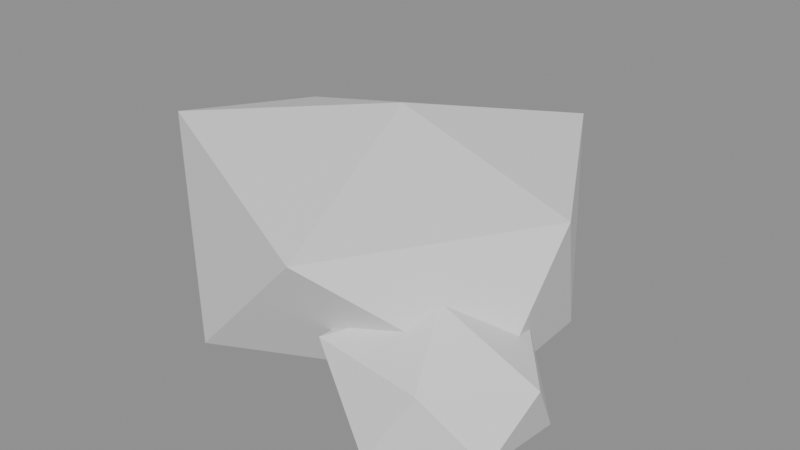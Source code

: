 # Source: rock_red.blend  (saved by Blender 5.2.44; exported with 4.5.12 LTS)
import bpy
from mathutils import Matrix  # noqa: F401  (used for matrix-valued properties, if any)

bpy.ops.wm.read_factory_settings(use_empty=True)
scene = bpy.context.scene
scene.name = 'Scene'

# ---- collections
col_rock_red_gridguides = bpy.data.collections.new('rock_red_GridGuides'); scene.collection.children.link(col_rock_red_gridguides)

# ---- materials (node trees are filled in below, after node groups)
mat_halka_vertexcolor = bpy.data.materials.new('HALKA_VertexColor')

# ---- material node trees
mat_halka_vertexcolor.use_nodes = True; mat_halka_vertexcolor.node_tree.nodes.clear()
_N = mat_halka_vertexcolor.node_tree.nodes; _L = mat_halka_vertexcolor.node_tree.links
n0 = _N.new('ShaderNodeBsdfPrincipled'); n0.name = 'Principled BSDF'; n0.location = (-200, 100)
n0.inputs[10].default_value = 0.005
n1 = _N.new('ShaderNodeOutputMaterial'); n1.name = 'Material Output'; n1.location = (200, 100)
_L.new(n0.outputs[0], n1.inputs[0])
n1.is_active_output = True

# ---- meshes
me_rock_red_mesh = bpy.data.meshes.new('rock_red_Mesh')
me_rock_red_mesh.from_pydata([(-0.02863, 0.04239, 0.0), (0.1541, -0.05824, 0.0489), (-0.09302, -0.1285, 0.01607), (-0.2086, 0.008505, 0.03629), (-0.07896, 0.1421, 0.05125), (0.1311, 0.08216, 0.02586), (0.04228, -0.1594, 0.1503), (-0.1906, -0.05669, 0.1767), (-0.1592, 0.08108, 0.1579), (0.06371, 0.1929, 0.1632), (0.1632, 0.01318, 0.1572), (-0.01945, 0.04023, 0.198), (0.1059, -0.07659, 0.0), (0.1879, -0.1177, 0.02439), (0.1071, -0.1566, 0.01322), (0.03644, -0.0825, 0.01096), (0.08817, 0.0003809, 0.01569), (0.1883, -0.03661, 0.01543), (0.1412, -0.1401, 0.07573), (0.03991, -0.1281, 0.07685), (0.05588, -0.04634, 0.08611), (0.1441, -0.006645, 0.07544), (0.2035, -0.07957, 0.07549), (0.1125, -0.07721, 0.1119)], [], [(0, 1, 2), (1, 0, 5), (0, 2, 3), (0, 3, 4), (0, 4, 5), (1, 5, 10), (2, 1, 6), (3, 2, 7), (4, 3, 8), (5, 4, 9), (1, 10, 6), (2, 6, 7), (3, 7, 8), (4, 8, 9), (5, 9, 10), (6, 10, 11), (7, 6, 11), (8, 7, 11), (9, 8, 11), (10, 9, 11), (12, 13, 14), (13, 12, 17), (12, 14, 15), (12, 15, 16), (12, 16, 17), (13, 17, 22), (14, 13, 18), (15, 14, 19), (16, 15, 20), (17, 16, 21), (13, 22, 18), (14, 18, 19), (15, 19, 20), (16, 20, 21), (17, 21, 22), (18, 22, 23), (19, 18, 23), (20, 19, 23), (21, 20, 23), (22, 21, 23)])
_ca = me_rock_red_mesh.color_attributes.new('Col', 'FLOAT_COLOR', 'CORNER')
_ca.data.foreach_set('color', [0.1329, 0.03689, 0.02956, 1.0, 0.1329, 0.03689, 0.02956, 1.0, 0.1329, 0.03689, 0.02956, 1.0, 0.1329, 0.03689, 0.02956, 1.0, 0.1329, 0.03689, 0.02956, 1.0, 0.1329, 0.03689, 0.02956, 1.0, 0.1329, 0.03689, 0.02956, 1.0, 0.1329, 0.03689, 0.02956, 1.0, 0.1329, 0.03689, 0.02956, 1.0, 0.1329, 0.03689, 0.02956, 1.0, 0.1329, 0.03689, 0.02956, 1.0, 0.1329, 0.03689, 0.02956, 1.0, 0.1329, 0.03689, 0.02956, 1.0, 0.1329, 0.03689, 0.02956, 1.0, 0.1329, 0.03689, 0.02956, 1.0, 0.2542, 0.06848, 0.04374, 1.0, 0.2542, 0.06848, 0.04374, 1.0, 0.2542, 0.06848, 0.04374, 1.0, 0.1329, 0.03689, 0.02956, 1.0, 0.1329, 0.03689, 0.02956, 1.0, 0.1329, 0.03689, 0.02956, 1.0, 0.2542, 0.06848, 0.04374, 1.0, 0.2542, 0.06848, 0.04374, 1.0, 0.2542, 0.06848, 0.04374, 1.0, 0.2542, 0.06848, 0.04374, 1.0, 0.2542, 0.06848, 0.04374, 1.0, 0.2542, 0.06848, 0.04374, 1.0, 0.1329, 0.03689, 0.02956, 1.0, 0.1329, 0.03689, 0.02956, 1.0, 0.1329, 0.03689, 0.02956, 1.0, 0.3968, 0.117, 0.06848, 1.0, 0.3968, 0.117, 0.06848, 1.0, 0.3968, 0.117, 0.06848, 1.0, 0.3968, 0.117, 0.06848, 1.0, 0.3968, 0.117, 0.06848, 1.0, 0.3968, 0.117, 0.06848, 1.0, 0.3968, 0.117, 0.06848, 1.0, 0.3968, 0.117, 0.06848, 1.0, 0.3968, 0.117, 0.06848, 1.0, 0.3968, 0.117, 0.06848, 1.0, 0.3968, 0.117, 0.06848, 1.0, 0.3968, 0.117, 0.06848, 1.0, 0.2542, 0.06848, 0.04374, 1.0, 0.2542, 0.06848, 0.04374, 1.0, 0.2542, 0.06848, 0.04374, 1.0, 0.5841, 0.2307, 0.1329, 1.0, 0.5841, 0.2307, 0.1329, 1.0, 0.5841, 0.2307, 0.1329, 1.0, 0.5841, 0.2307, 0.1329, 1.0, 0.5841, 0.2307, 0.1329, 1.0, 0.5841, 0.2307, 0.1329, 1.0, 0.5841, 0.2307, 0.1329, 1.0, 0.5841, 0.2307, 0.1329, 1.0, 0.5841, 0.2307, 0.1329, 1.0, 0.5841, 0.2307, 0.1329, 1.0, 0.5841, 0.2307, 0.1329, 1.0, 0.5841, 0.2307, 0.1329, 1.0, 0.5841, 0.2307, 0.1329, 1.0, 0.5841, 0.2307, 0.1329, 1.0, 0.5841, 0.2307, 0.1329, 1.0, 0.1329, 0.03689, 0.02956, 1.0, 0.1329, 0.03689, 0.02956, 1.0, 0.1329, 0.03689, 0.02956, 1.0, 0.1329, 0.03689, 0.02956, 1.0, 0.1329, 0.03689, 0.02956, 1.0, 0.1329, 0.03689, 0.02956, 1.0, 0.1329, 0.03689, 0.02956, 1.0, 0.1329, 0.03689, 0.02956, 1.0, 0.1329, 0.03689, 0.02956, 1.0, 0.1329, 0.03689, 0.02956, 1.0, 0.1329, 0.03689, 0.02956, 1.0, 0.1329, 0.03689, 0.02956, 1.0, 0.1329, 0.03689, 0.02956, 1.0, 0.1329, 0.03689, 0.02956, 1.0, 0.1329, 0.03689, 0.02956, 1.0, 0.2542, 0.06848, 0.04374, 1.0, 0.2542, 0.06848, 0.04374, 1.0, 0.2542, 0.06848, 0.04374, 1.0, 0.2542, 0.06848, 0.04374, 1.0, 0.2542, 0.06848, 0.04374, 1.0, 0.2542, 0.06848, 0.04374, 1.0, 0.1329, 0.03689, 0.02956, 1.0, 0.1329, 0.03689, 0.02956, 1.0, 0.1329, 0.03689, 0.02956, 1.0, 0.2542, 0.06848, 0.04374, 1.0, 0.2542, 0.06848, 0.04374, 1.0, 0.2542, 0.06848, 0.04374, 1.0, 0.2542, 0.06848, 0.04374, 1.0, 0.2542, 0.06848, 0.04374, 1.0, 0.2542, 0.06848, 0.04374, 1.0, 0.3968, 0.117, 0.06848, 1.0, 0.3968, 0.117, 0.06848, 1.0, 0.3968, 0.117, 0.06848, 1.0, 0.3968, 0.117, 0.06848, 1.0, 0.3968, 0.117, 0.06848, 1.0, 0.3968, 0.117, 0.06848, 1.0, 0.3968, 0.117, 0.06848, 1.0, 0.3968, 0.117, 0.06848, 1.0, 0.3968, 0.117, 0.06848, 1.0, 0.3968, 0.117, 0.06848, 1.0, 0.3968, 0.117, 0.06848, 1.0, 0.3968, 0.117, 0.06848, 1.0, 0.3968, 0.117, 0.06848, 1.0, 0.3968, 0.117, 0.06848, 1.0, 0.3968, 0.117, 0.06848, 1.0, 0.5841, 0.2307, 0.1329, 1.0, 0.5841, 0.2307, 0.1329, 1.0, 0.5841, 0.2307, 0.1329, 1.0, 0.5841, 0.2307, 0.1329, 1.0, 0.5841, 0.2307, 0.1329, 1.0, 0.5841, 0.2307, 0.1329, 1.0, 0.5841, 0.2307, 0.1329, 1.0, 0.5841, 0.2307, 0.1329, 1.0, 0.5841, 0.2307, 0.1329, 1.0, 0.5841, 0.2307, 0.1329, 1.0, 0.5841, 0.2307, 0.1329, 1.0, 0.5841, 0.2307, 0.1329, 1.0, 0.5841, 0.2307, 0.1329, 1.0, 0.5841, 0.2307, 0.1329, 1.0, 0.5841, 0.2307, 0.1329, 1.0])
me_rock_red_mesh.materials.append(mat_halka_vertexcolor)
me_rock_red_mesh.update()

# ---- objects
ob_rock_red = bpy.data.objects.new('rock_red', me_rock_red_mesh)
ob_cell_0_0 = bpy.data.objects.new('cell_0_0', None)

# ---- transforms, parenting, visibility, modifiers, constraints
ob_rock_red.location = (0.0, 0.0, 0.0)
ob_cell_0_0.location = (0.0, 0.0, 0.0)
ob_cell_0_0.empty_display_size = 0.25

# ---- collection membership
scene.collection.objects.link(ob_rock_red)
col_rock_red_gridguides.objects.link(ob_cell_0_0)

# ---- scene / render settings (as saved in the file)
scene.frame_start = 1; scene.frame_end = 250; scene.frame_set(1)
scene.render.engine = 'BLENDER_EEVEE_NEXT'
scene.render.bake_bias = 0.0
scene.render.bake_samples = 0
scene.render.compositor_device = 'GPU'
scene.eevee.use_volume_custom_range = False
scene.eevee.fast_gi_thickness_near = 0.1
scene.eevee.fast_gi_thickness_far = 0.0
scene.eevee.ray_tracing_options.screen_trace_thickness = 0.1
bpy.context.view_layer.update()

# ---- added for rendering (the .blend has no active camera and no usable light): camera, sun + grey world if the file has none
cam_auto = bpy.data.cameras.new('AutoCamera')
cam_auto.lens = 50.0
cam_auto.sensor_width = 36.0
cam_auto.clip_end = 1000.0
ob_auto_camera = bpy.data.objects.new('AutoCamera', cam_auto)
scene.collection.objects.link(ob_auto_camera)
ob_auto_camera.location = (0.531433, -0.624035, 0.526202)
ob_auto_camera.rotation_euler = (1.09748, -7.21219e-08, 0.694738)
scene.camera = ob_auto_camera
light_auto_sun = bpy.data.lights.new('AutoSun', 'SUN')
light_auto_sun.energy = 3.0
light_auto_sun.angle = 0.0523599
ob_auto_sun = bpy.data.objects.new('AutoSun', light_auto_sun)
scene.collection.objects.link(ob_auto_sun)
ob_auto_sun.rotation_euler = (0.872665, 0.174533, 0.523599)
if scene.world is None:
    world_auto = bpy.data.worlds.new('AutoWorld')
    world_auto.color = (0.3, 0.3, 0.3)
    scene.world = world_auto
bpy.context.view_layer.update()

